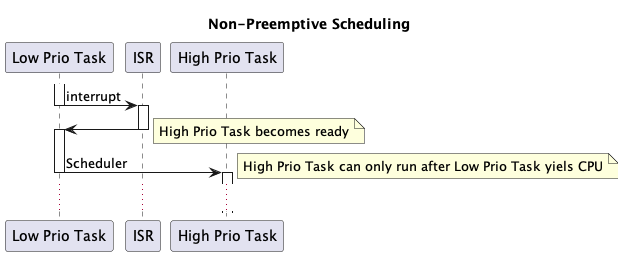

The diagram above was rendered by PlantUML. Its source (embedded in the PNG):
@startuml

title Non-Preemptive Scheduling

activate "Low Prio Task"
"Low Prio Task" -> "ISR": interrupt
deactivate "Low Prio Task"

activate ISR
ISR -> "Low Prio Task"
note right: High Prio Task becomes ready

deactivate ISR
activate "Low Prio Task"
"Low Prio Task" -> "High Prio Task": Scheduler
deactivate "Low Prio Task"
activate "High Prio Task"
note right: High Prio Task can only run after Low Prio Task yiels CPU
...

@enduml